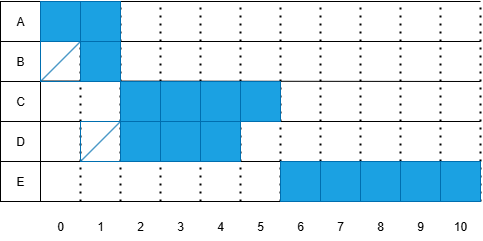

The diagram above was exported from draw.io. Its source (the exported page's mxGraphModel, read from the mxfile embedded in the PNG):
<mxGraphModel dx="823" dy="452" grid="1" gridSize="10" guides="1" tooltips="1" connect="1" arrows="1" fold="1" page="1" pageScale="1" pageWidth="827" pageHeight="1169" math="0" shadow="0">
  <root>
    <mxCell id="0" />
    <mxCell id="1" parent="0" />
    <mxCell id="RQ8-H9QPpICEPVBRNAsF-72" value="" style="endArrow=none;html=1;rounded=0;exitX=1;exitY=1;exitDx=0;exitDy=0;" edge="1" parent="1" source="RQ8-H9QPpICEPVBRNAsF-77">
      <mxGeometry width="50" height="50" relative="1" as="geometry">
        <mxPoint x="80" y="330" as="sourcePoint" />
        <mxPoint x="80" y="120" as="targetPoint" />
      </mxGeometry>
    </mxCell>
    <mxCell id="RQ8-H9QPpICEPVBRNAsF-73" value="A" style="rounded=0;whiteSpace=wrap;html=1;" vertex="1" parent="1">
      <mxGeometry x="40" y="120" width="40" height="40" as="geometry" />
    </mxCell>
    <mxCell id="RQ8-H9QPpICEPVBRNAsF-74" value="B" style="rounded=0;whiteSpace=wrap;html=1;" vertex="1" parent="1">
      <mxGeometry x="40" y="160" width="40" height="40" as="geometry" />
    </mxCell>
    <mxCell id="RQ8-H9QPpICEPVBRNAsF-75" value="C" style="rounded=0;whiteSpace=wrap;html=1;" vertex="1" parent="1">
      <mxGeometry x="40" y="200" width="40" height="40" as="geometry" />
    </mxCell>
    <mxCell id="RQ8-H9QPpICEPVBRNAsF-76" value="D" style="rounded=0;whiteSpace=wrap;html=1;" vertex="1" parent="1">
      <mxGeometry x="40" y="240" width="40" height="40" as="geometry" />
    </mxCell>
    <mxCell id="RQ8-H9QPpICEPVBRNAsF-77" value="E" style="rounded=0;whiteSpace=wrap;html=1;" vertex="1" parent="1">
      <mxGeometry x="40" y="280" width="40" height="40" as="geometry" />
    </mxCell>
    <mxCell id="RQ8-H9QPpICEPVBRNAsF-78" value="" style="endArrow=none;dashed=1;html=1;dashPattern=1 3;strokeWidth=2;rounded=0;" edge="1" parent="1">
      <mxGeometry width="50" height="50" relative="1" as="geometry">
        <mxPoint x="120" y="320" as="sourcePoint" />
        <mxPoint x="120" y="120" as="targetPoint" />
      </mxGeometry>
    </mxCell>
    <mxCell id="RQ8-H9QPpICEPVBRNAsF-80" value="" style="endArrow=none;dashed=1;html=1;dashPattern=1 3;strokeWidth=2;rounded=0;" edge="1" parent="1">
      <mxGeometry width="50" height="50" relative="1" as="geometry">
        <mxPoint x="160" y="320" as="sourcePoint" />
        <mxPoint x="160" y="120" as="targetPoint" />
      </mxGeometry>
    </mxCell>
    <mxCell id="RQ8-H9QPpICEPVBRNAsF-81" value="" style="endArrow=none;dashed=1;html=1;dashPattern=1 3;strokeWidth=2;rounded=0;" edge="1" parent="1">
      <mxGeometry width="50" height="50" relative="1" as="geometry">
        <mxPoint x="200" y="320" as="sourcePoint" />
        <mxPoint x="200" y="120" as="targetPoint" />
      </mxGeometry>
    </mxCell>
    <mxCell id="RQ8-H9QPpICEPVBRNAsF-82" value="" style="endArrow=none;dashed=1;html=1;dashPattern=1 3;strokeWidth=2;rounded=0;" edge="1" parent="1">
      <mxGeometry width="50" height="50" relative="1" as="geometry">
        <mxPoint x="240" y="320" as="sourcePoint" />
        <mxPoint x="240" y="120" as="targetPoint" />
      </mxGeometry>
    </mxCell>
    <mxCell id="RQ8-H9QPpICEPVBRNAsF-86" value="" style="endArrow=none;html=1;rounded=0;" edge="1" parent="1">
      <mxGeometry width="50" height="50" relative="1" as="geometry">
        <mxPoint x="80" y="160" as="sourcePoint" />
        <mxPoint x="520" y="160" as="targetPoint" />
      </mxGeometry>
    </mxCell>
    <mxCell id="RQ8-H9QPpICEPVBRNAsF-87" value="" style="endArrow=none;html=1;rounded=0;" edge="1" parent="1">
      <mxGeometry width="50" height="50" relative="1" as="geometry">
        <mxPoint x="80" y="199.52" as="sourcePoint" />
        <mxPoint x="520" y="200" as="targetPoint" />
      </mxGeometry>
    </mxCell>
    <mxCell id="RQ8-H9QPpICEPVBRNAsF-88" value="" style="endArrow=none;html=1;rounded=0;" edge="1" parent="1">
      <mxGeometry width="50" height="50" relative="1" as="geometry">
        <mxPoint x="70" y="240" as="sourcePoint" />
        <mxPoint x="520" y="240" as="targetPoint" />
      </mxGeometry>
    </mxCell>
    <mxCell id="RQ8-H9QPpICEPVBRNAsF-89" value="" style="endArrow=none;html=1;rounded=0;" edge="1" parent="1">
      <mxGeometry width="50" height="50" relative="1" as="geometry">
        <mxPoint x="80" y="280" as="sourcePoint" />
        <mxPoint x="520" y="280" as="targetPoint" />
      </mxGeometry>
    </mxCell>
    <mxCell id="RQ8-H9QPpICEPVBRNAsF-90" value="" style="endArrow=none;html=1;rounded=0;" edge="1" parent="1">
      <mxGeometry width="50" height="50" relative="1" as="geometry">
        <mxPoint x="80" y="320" as="sourcePoint" />
        <mxPoint x="520" y="320" as="targetPoint" />
      </mxGeometry>
    </mxCell>
    <mxCell id="RQ8-H9QPpICEPVBRNAsF-91" value="" style="endArrow=none;html=1;rounded=0;" edge="1" parent="1">
      <mxGeometry width="50" height="50" relative="1" as="geometry">
        <mxPoint x="80" y="120" as="sourcePoint" />
        <mxPoint x="520" y="120" as="targetPoint" />
      </mxGeometry>
    </mxCell>
    <mxCell id="RQ8-H9QPpICEPVBRNAsF-92" value="" style="rounded=0;whiteSpace=wrap;html=1;fillColor=#1ba1e2;fontColor=#ffffff;strokeColor=#006EAF;" vertex="1" parent="1">
      <mxGeometry x="80" y="120" width="40" height="40" as="geometry" />
    </mxCell>
    <mxCell id="RQ8-H9QPpICEPVBRNAsF-95" value="" style="rounded=0;whiteSpace=wrap;html=1;fillColor=#1ba1e2;fontColor=#ffffff;strokeColor=#006EAF;" vertex="1" parent="1">
      <mxGeometry x="120" y="120" width="40" height="40" as="geometry" />
    </mxCell>
    <mxCell id="RQ8-H9QPpICEPVBRNAsF-96" value="" style="rounded=0;whiteSpace=wrap;html=1;fillColor=none;fontColor=#ffffff;strokeColor=#006EAF;gradientDirection=north;glass=0;" vertex="1" parent="1">
      <mxGeometry x="80" y="160" width="40" height="40" as="geometry" />
    </mxCell>
    <mxCell id="RQ8-H9QPpICEPVBRNAsF-97" value="" style="rounded=0;whiteSpace=wrap;html=1;fillColor=#1ba1e2;fontColor=#ffffff;strokeColor=#006EAF;gradientDirection=north;glass=0;" vertex="1" parent="1">
      <mxGeometry x="120" y="160" width="40" height="40" as="geometry" />
    </mxCell>
    <mxCell id="RQ8-H9QPpICEPVBRNAsF-98" value="" style="endArrow=none;html=1;rounded=0;fillColor=#1ba1e2;strokeColor=#006EAF;" edge="1" parent="1">
      <mxGeometry width="50" height="50" relative="1" as="geometry">
        <mxPoint x="80" y="200" as="sourcePoint" />
        <mxPoint x="120" y="160" as="targetPoint" />
      </mxGeometry>
    </mxCell>
    <mxCell id="RQ8-H9QPpICEPVBRNAsF-100" value="" style="rounded=0;whiteSpace=wrap;html=1;fillColor=#1ba1e2;fontColor=#ffffff;strokeColor=#006EAF;gradientDirection=north;glass=0;" vertex="1" parent="1">
      <mxGeometry x="160" y="240" width="40" height="40" as="geometry" />
    </mxCell>
    <mxCell id="RQ8-H9QPpICEPVBRNAsF-101" value="" style="rounded=0;whiteSpace=wrap;html=1;fillColor=#1ba1e2;fontColor=#ffffff;strokeColor=#006EAF;gradientDirection=north;glass=0;" vertex="1" parent="1">
      <mxGeometry x="200" y="240" width="40" height="40" as="geometry" />
    </mxCell>
    <mxCell id="RQ8-H9QPpICEPVBRNAsF-102" value="" style="rounded=0;whiteSpace=wrap;html=1;fillColor=none;fontColor=#ffffff;strokeColor=#006EAF;gradientDirection=north;glass=0;" vertex="1" parent="1">
      <mxGeometry x="120" y="240" width="40" height="40" as="geometry" />
    </mxCell>
    <mxCell id="RQ8-H9QPpICEPVBRNAsF-103" value="" style="endArrow=none;html=1;rounded=0;fillColor=#1ba1e2;strokeColor=#006EAF;" edge="1" parent="1">
      <mxGeometry width="50" height="50" relative="1" as="geometry">
        <mxPoint x="120" y="280" as="sourcePoint" />
        <mxPoint x="160" y="240" as="targetPoint" />
      </mxGeometry>
    </mxCell>
    <mxCell id="RQ8-H9QPpICEPVBRNAsF-104" value="" style="endArrow=none;dashed=1;html=1;dashPattern=1 3;strokeWidth=2;rounded=0;" edge="1" parent="1">
      <mxGeometry width="50" height="50" relative="1" as="geometry">
        <mxPoint x="280" y="320" as="sourcePoint" />
        <mxPoint x="280" y="120" as="targetPoint" />
      </mxGeometry>
    </mxCell>
    <mxCell id="RQ8-H9QPpICEPVBRNAsF-105" value="" style="endArrow=none;dashed=1;html=1;dashPattern=1 3;strokeWidth=2;rounded=0;" edge="1" parent="1">
      <mxGeometry width="50" height="50" relative="1" as="geometry">
        <mxPoint x="320" y="320" as="sourcePoint" />
        <mxPoint x="320" y="120" as="targetPoint" />
      </mxGeometry>
    </mxCell>
    <mxCell id="RQ8-H9QPpICEPVBRNAsF-106" value="" style="endArrow=none;dashed=1;html=1;dashPattern=1 3;strokeWidth=2;rounded=0;" edge="1" parent="1">
      <mxGeometry width="50" height="50" relative="1" as="geometry">
        <mxPoint x="360" y="320" as="sourcePoint" />
        <mxPoint x="360" y="120" as="targetPoint" />
      </mxGeometry>
    </mxCell>
    <mxCell id="RQ8-H9QPpICEPVBRNAsF-107" value="" style="endArrow=none;dashed=1;html=1;dashPattern=1 3;strokeWidth=2;rounded=0;" edge="1" parent="1">
      <mxGeometry width="50" height="50" relative="1" as="geometry">
        <mxPoint x="400" y="320" as="sourcePoint" />
        <mxPoint x="400" y="120" as="targetPoint" />
      </mxGeometry>
    </mxCell>
    <mxCell id="RQ8-H9QPpICEPVBRNAsF-108" value="" style="endArrow=none;dashed=1;html=1;dashPattern=1 3;strokeWidth=2;rounded=0;" edge="1" parent="1">
      <mxGeometry width="50" height="50" relative="1" as="geometry">
        <mxPoint x="440" y="320" as="sourcePoint" />
        <mxPoint x="440" y="120" as="targetPoint" />
      </mxGeometry>
    </mxCell>
    <mxCell id="RQ8-H9QPpICEPVBRNAsF-109" value="" style="endArrow=none;dashed=1;html=1;dashPattern=1 3;strokeWidth=2;rounded=0;" edge="1" parent="1">
      <mxGeometry width="50" height="50" relative="1" as="geometry">
        <mxPoint x="480" y="320" as="sourcePoint" />
        <mxPoint x="480" y="120" as="targetPoint" />
      </mxGeometry>
    </mxCell>
    <mxCell id="RQ8-H9QPpICEPVBRNAsF-110" value="" style="rounded=0;whiteSpace=wrap;html=1;fillColor=#1ba1e2;fontColor=#ffffff;strokeColor=#006EAF;gradientDirection=north;glass=0;" vertex="1" parent="1">
      <mxGeometry x="240" y="240" width="40" height="40" as="geometry" />
    </mxCell>
    <mxCell id="RQ8-H9QPpICEPVBRNAsF-111" value="" style="rounded=0;whiteSpace=wrap;html=1;fillColor=#1ba1e2;fontColor=#ffffff;strokeColor=#006EAF;gradientDirection=north;glass=0;" vertex="1" parent="1">
      <mxGeometry x="160" y="200" width="40" height="40" as="geometry" />
    </mxCell>
    <mxCell id="RQ8-H9QPpICEPVBRNAsF-112" value="" style="rounded=0;whiteSpace=wrap;html=1;fillColor=#1ba1e2;fontColor=#ffffff;strokeColor=#006EAF;gradientDirection=north;glass=0;" vertex="1" parent="1">
      <mxGeometry x="200" y="200" width="40" height="40" as="geometry" />
    </mxCell>
    <mxCell id="RQ8-H9QPpICEPVBRNAsF-113" value="" style="rounded=0;whiteSpace=wrap;html=1;fillColor=#1ba1e2;fontColor=#ffffff;strokeColor=#006EAF;gradientDirection=north;glass=0;" vertex="1" parent="1">
      <mxGeometry x="240" y="200" width="40" height="40" as="geometry" />
    </mxCell>
    <mxCell id="RQ8-H9QPpICEPVBRNAsF-114" value="" style="rounded=0;whiteSpace=wrap;html=1;fillColor=#1ba1e2;fontColor=#ffffff;strokeColor=#006EAF;gradientDirection=north;glass=0;" vertex="1" parent="1">
      <mxGeometry x="280" y="200" width="40" height="40" as="geometry" />
    </mxCell>
    <mxCell id="RQ8-H9QPpICEPVBRNAsF-115" value="" style="rounded=0;whiteSpace=wrap;html=1;fillColor=#1ba1e2;fontColor=#ffffff;strokeColor=#006EAF;gradientDirection=north;glass=0;" vertex="1" parent="1">
      <mxGeometry x="320" y="280" width="40" height="40" as="geometry" />
    </mxCell>
    <mxCell id="RQ8-H9QPpICEPVBRNAsF-116" value="" style="rounded=0;whiteSpace=wrap;html=1;fillColor=#1ba1e2;fontColor=#ffffff;strokeColor=#006EAF;gradientDirection=north;glass=0;" vertex="1" parent="1">
      <mxGeometry x="360" y="280" width="40" height="40" as="geometry" />
    </mxCell>
    <mxCell id="RQ8-H9QPpICEPVBRNAsF-117" value="" style="rounded=0;whiteSpace=wrap;html=1;fillColor=#1ba1e2;fontColor=#ffffff;strokeColor=#006EAF;gradientDirection=north;glass=0;" vertex="1" parent="1">
      <mxGeometry x="400" y="280" width="40" height="40" as="geometry" />
    </mxCell>
    <mxCell id="RQ8-H9QPpICEPVBRNAsF-118" value="" style="rounded=0;whiteSpace=wrap;html=1;fillColor=#1ba1e2;fontColor=#ffffff;strokeColor=#006EAF;gradientDirection=north;glass=0;" vertex="1" parent="1">
      <mxGeometry x="440" y="280" width="40" height="40" as="geometry" />
    </mxCell>
    <mxCell id="RQ8-H9QPpICEPVBRNAsF-119" value="" style="endArrow=none;dashed=1;html=1;dashPattern=1 3;strokeWidth=2;rounded=0;" edge="1" parent="1">
      <mxGeometry width="50" height="50" relative="1" as="geometry">
        <mxPoint x="520" y="320" as="sourcePoint" />
        <mxPoint x="520" y="120" as="targetPoint" />
      </mxGeometry>
    </mxCell>
    <mxCell id="RQ8-H9QPpICEPVBRNAsF-121" value="" style="rounded=0;whiteSpace=wrap;html=1;fillColor=#1ba1e2;fontColor=#ffffff;strokeColor=#006EAF;gradientDirection=north;glass=0;" vertex="1" parent="1">
      <mxGeometry x="480" y="280" width="40" height="40" as="geometry" />
    </mxCell>
    <mxCell id="RQ8-H9QPpICEPVBRNAsF-122" value="1" style="text;html=1;align=center;verticalAlign=middle;whiteSpace=wrap;rounded=0;" vertex="1" parent="1">
      <mxGeometry x="130" y="330" width="20" height="30" as="geometry" />
    </mxCell>
    <mxCell id="RQ8-H9QPpICEPVBRNAsF-125" value="2" style="text;html=1;align=center;verticalAlign=middle;whiteSpace=wrap;rounded=0;" vertex="1" parent="1">
      <mxGeometry x="170" y="330" width="20" height="30" as="geometry" />
    </mxCell>
    <mxCell id="RQ8-H9QPpICEPVBRNAsF-126" value="3" style="text;html=1;align=center;verticalAlign=middle;whiteSpace=wrap;rounded=0;" vertex="1" parent="1">
      <mxGeometry x="210" y="330" width="20" height="30" as="geometry" />
    </mxCell>
    <mxCell id="RQ8-H9QPpICEPVBRNAsF-127" value="4" style="text;html=1;align=center;verticalAlign=middle;whiteSpace=wrap;rounded=0;" vertex="1" parent="1">
      <mxGeometry x="250" y="330" width="20" height="30" as="geometry" />
    </mxCell>
    <mxCell id="RQ8-H9QPpICEPVBRNAsF-128" value="5" style="text;html=1;align=center;verticalAlign=middle;whiteSpace=wrap;rounded=0;" vertex="1" parent="1">
      <mxGeometry x="290" y="330" width="20" height="30" as="geometry" />
    </mxCell>
    <mxCell id="RQ8-H9QPpICEPVBRNAsF-129" value="6" style="text;html=1;align=center;verticalAlign=middle;whiteSpace=wrap;rounded=0;" vertex="1" parent="1">
      <mxGeometry x="330" y="330" width="20" height="30" as="geometry" />
    </mxCell>
    <mxCell id="RQ8-H9QPpICEPVBRNAsF-130" value="7" style="text;html=1;align=center;verticalAlign=middle;whiteSpace=wrap;rounded=0;" vertex="1" parent="1">
      <mxGeometry x="370" y="330" width="20" height="30" as="geometry" />
    </mxCell>
    <mxCell id="RQ8-H9QPpICEPVBRNAsF-131" value="8" style="text;html=1;align=center;verticalAlign=middle;whiteSpace=wrap;rounded=0;" vertex="1" parent="1">
      <mxGeometry x="410" y="330" width="20" height="30" as="geometry" />
    </mxCell>
    <mxCell id="RQ8-H9QPpICEPVBRNAsF-132" value="9" style="text;html=1;align=center;verticalAlign=middle;whiteSpace=wrap;rounded=0;" vertex="1" parent="1">
      <mxGeometry x="450" y="330" width="20" height="30" as="geometry" />
    </mxCell>
    <mxCell id="RQ8-H9QPpICEPVBRNAsF-133" value="10" style="text;html=1;align=center;verticalAlign=middle;whiteSpace=wrap;rounded=0;" vertex="1" parent="1">
      <mxGeometry x="490" y="330" width="20" height="30" as="geometry" />
    </mxCell>
    <mxCell id="RQ8-H9QPpICEPVBRNAsF-136" value="0" style="text;html=1;align=center;verticalAlign=middle;whiteSpace=wrap;rounded=0;" vertex="1" parent="1">
      <mxGeometry x="90" y="330" width="20" height="30" as="geometry" />
    </mxCell>
  </root>
</mxGraphModel>